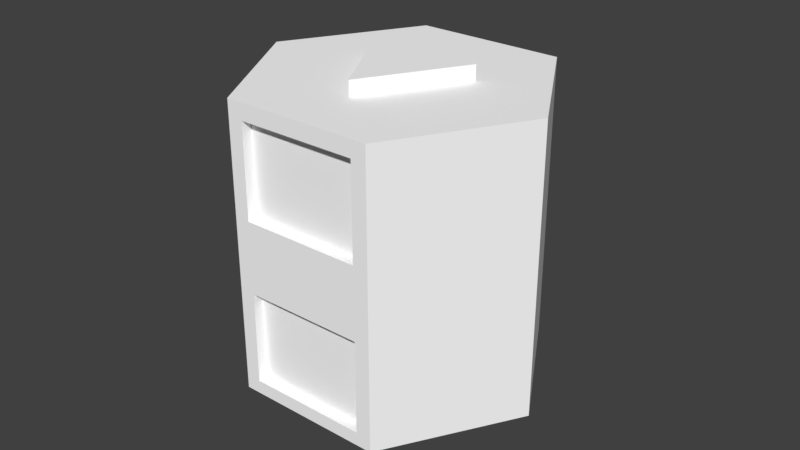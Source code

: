 # Source: SkyWire_Chamber_V1.blend  (saved by Blender 2.77.0; exported with 4.5.12 LTS)
import bpy
from mathutils import Matrix  # noqa: F401  (used for matrix-valued properties, if any)

bpy.ops.wm.read_factory_settings(use_empty=True)
scene = bpy.context.scene
scene.name = 'Scene'

# ---- collections
col_collection_1 = bpy.data.collections.new('Collection 1'); scene.collection.children.link(col_collection_1)

# ---- materials (node trees are filled in below, after node groups)
mat_material = bpy.data.materials.new('Material')
mat_material.alpha_threshold = 0.0
mat_material.use_transparent_shadow = False
mat_material.diffuse_color = (1.0, 1.0, 1.0, 1.0)
mat_material.roughness = 0.5
mat_material.specular_intensity = 0.0

# ---- material node trees

# ---- world
world_world = bpy.data.worlds.new('World'); scene.world = world_world
world_world.color = (0.05088, 0.05088, 0.05088)
world_world.use_sun_shadow = False
world_world.sun_shadow_jitter_overblur = 0.0
world_world.cycles.sampling_method = 'MANUAL'

# ---- meshes
me_cylinder_002 = bpy.data.meshes.new('Cylinder.002')
me_cylinder_002.from_pydata([(0.9868, 0.5806, 0.2086), (0.9868, 0.5806, 1.309), (1.247, 0.4306, 0.2086), (1.247, 0.4306, 1.309), (1.247, 0.1306, 0.2086), (1.247, 0.1306, 1.309), (0.9868, -0.01938, 0.2086), (0.9868, -0.01938, 1.309), (0.727, 0.1306, 0.2086), (0.727, 0.1306, 1.309), (0.727, 0.4306, 0.2086), (0.727, 0.4306, 1.309), (0.9216, 0.3935, 1.251), (0.9216, 0.3935, 1.366), (1.117, 0.2806, 1.251), (1.117, 0.2806, 1.366), (0.9216, 0.1677, 1.251), (0.9216, 0.1677, 1.366), (0.8564, 0.2806, 0.2661), (0.8564, 0.2806, 0.1512), (1.052, 0.1677, 0.2661), (1.052, 0.1677, 0.1512), (1.052, 0.3935, 0.2661), (1.052, 0.3935, 0.1512), (0.7534, 0.1154, 0.6163), (0.7534, 0.1154, 0.261), (0.9604, -0.004114, 0.6163), (0.9604, -0.004114, 0.261), (0.7534, 0.1154, 1.247), (0.7534, 0.1154, 0.892), (0.9604, -0.004114, 1.247), (0.9604, -0.004114, 0.892), (0.7636, 0.133, 0.6163), (0.7636, 0.133, 0.261), (0.9705, 0.0135, 0.6163), (0.9705, 0.0135, 0.261), (0.7636, 0.133, 1.247), (0.7636, 0.133, 0.892), (0.9705, 0.0135, 1.247), (0.9705, 0.0135, 0.892)], [], [(0, 1, 3, 2), (2, 3, 5, 4), (4, 5, 7, 6), (3, 1, 11, 9, 7, 5), (8, 9, 11, 10), (10, 11, 1, 0), (0, 2, 4, 6, 8, 10), (12, 13, 15, 14), (14, 15, 17, 16), (15, 13, 17), (16, 17, 13, 12), (18, 19, 21, 20), (20, 21, 23, 22), (21, 19, 23), (22, 23, 19, 18), (24, 26, 31, 29), (37, 39, 38, 36), (33, 35, 34, 32), (30, 28, 36, 38), (27, 26, 34, 35), (26, 24, 32, 34), (29, 31, 39, 37), (28, 29, 37, 36), (25, 27, 35, 33), (24, 25, 33, 32), (31, 30, 38, 39), (27, 6, 7, 30), (7, 9, 28, 30), (9, 8, 25, 28), (8, 6, 27, 25)])
_uv = me_cylinder_002.uv_layers.new(name='UVMap')
_uv.uv.foreach_set('vector', [0.4091, 0.2547, 0.4091, 0.7404, 0.2767, 0.7404, 0.2767, 0.2547, 0.2767, 0.2547, 0.2767, 0.7404, 0.1442, 0.7404, 0.1442, 0.2547, 0.1442, 0.2547, 0.1442, 0.7404, 0.01177, 0.7404, 0.01177, 0.2547, 0.2767, 0.7404, 0.3429, 0.8551, 0.2767, 0.9698, 0.1442, 0.9698, 0.078, 0.8551, 0.1442, 0.7404, 0.674, 0.2547, 0.674, 0.7404, 0.5416, 0.7404, 0.5416, 0.2547, 0.5416, 0.2547, 0.5416, 0.7404, 0.4091, 0.7404, 0.4091, 0.2547, 0.3429, 0.14, 0.2767, 0.2547, 0.1442, 0.2547, 0.078, 0.14, 0.1442, 0.02529, 0.2767, 0.02529, 0.5765, 0.1377, 0.5283, 0.1656, 0.4736, 0.0708, 0.5218, 0.04297, 0.4254, 0.04297, 0.4736, 0.0708, 0.4189, 0.1656, 0.3707, 0.1377, 0.4736, 0.0708, 0.5283, 0.1656, 0.4189, 0.1656, 0.4189, 0.2212, 0.4189, 0.1656, 0.5283, 0.1656, 0.5283, 0.2212, 0.4254, 0.04297, 0.4736, 0.0708, 0.4189, 0.1656, 0.3707, 0.1377, 0.4189, 0.2212, 0.4189, 0.1656, 0.5283, 0.1656, 0.5283, 0.2212, 0.4189, 0.1656, 0.4736, 0.0708, 0.5283, 0.1656, 0.5765, 0.1377, 0.5283, 0.1656, 0.4736, 0.0708, 0.5218, 0.04297, 0.7262, 0.6345, 0.9467, 0.6345, 0.9467, 0.7681, 0.7262, 0.7681, 0.7262, 0.7868, 0.9467, 0.7868, 0.9467, 0.9567, 0.7262, 0.9567, 0.7262, 0.7868, 0.9467, 0.7868, 0.9467, 0.9567, 0.7262, 0.9567, 0.9467, 0.9755, 0.7262, 0.9755, 0.7262, 0.9567, 0.9467, 0.9567, 0.9655, 0.7868, 0.9655, 0.9567, 0.9467, 0.9567, 0.9467, 0.7868, 0.9467, 0.9755, 0.7262, 0.9755, 0.7262, 0.9567, 0.9467, 0.9567, 0.7262, 0.7681, 0.9467, 0.7681, 0.9467, 0.7868, 0.7262, 0.7868, 0.7075, 0.9567, 0.7075, 0.7868, 0.7262, 0.7868, 0.7262, 0.9567, 0.7262, 0.7681, 0.9467, 0.7681, 0.9467, 0.7868, 0.7262, 0.7868, 0.7075, 0.9567, 0.7075, 0.7868, 0.7262, 0.7868, 0.7262, 0.9567, 0.9655, 0.7868, 0.9655, 0.9567, 0.9467, 0.9567, 0.9467, 0.7868, 0.9521, 0.1031, 0.9804, 0.07788, 0.9804, 0.6078, 0.9521, 0.5783, 0.9804, 0.6078, 0.7022, 0.6078, 0.7305, 0.5783, 0.9521, 0.5783, 0.7022, 0.6078, 0.7022, 0.07788, 0.7305, 0.1031, 0.7305, 0.5783, 0.7022, 0.07788, 0.9804, 0.07788, 0.9521, 0.1031, 0.7305, 0.1031])
me_cylinder_002.materials.append(mat_material)
me_cylinder_002.use_remesh_preserve_volume = False
me_cylinder_002.use_remesh_preserve_attributes = False
me_cylinder_002.use_mirror_vertex_groups = False
me_cylinder_002.update()

# ---- objects
ob_skywire_chamber = bpy.data.objects.new('SkyWire_Chamber', me_cylinder_002)

# ---- transforms, parenting, visibility, modifiers, constraints
ob_skywire_chamber.location = (0.0, 0.0, 0.0)
ob_skywire_chamber.rotation_euler = (0.0, 0.0, 0.5236)
ob_skywire_chamber.scale = (1.4, 1.4, 0.7273)
ob_skywire_chamber.lineart.crease_threshold = 0.0

# ---- collection membership
col_collection_1.objects.link(ob_skywire_chamber)

# ---- scene / render settings (as saved in the file)
scene.frame_start = 1; scene.frame_end = 250; scene.frame_set(252)
scene.render.engine = 'BLENDER_EEVEE_NEXT'
scene.render.image_settings.compression = 40
scene.render.resolution_percentage = 50
scene.render.dither_intensity = 0.0
scene.cycles.use_denoising = False
scene.cycles.samples = 128
scene.cycles.sampling_pattern = 'TABULATED_SOBOL'
scene.cycles.light_sampling_threshold = 0.0
scene.cycles.use_adaptive_sampling = False
scene.cycles.use_light_tree = False
scene.cycles.blur_glossy = 0.0
scene.cycles.sample_clamp_indirect = 0.0
scene.view_settings.view_transform = 'Standard'
bpy.context.view_layer.update()

# ---- added for rendering (the .blend has no active camera and no usable light): camera, sun
cam_auto = bpy.data.cameras.new('AutoCamera')
cam_auto.lens = 50.0
cam_auto.sensor_width = 36.0
cam_auto.clip_end = 1000.0
ob_auto_camera = bpy.data.objects.new('AutoCamera', cam_auto)
scene.collection.objects.link(ob_auto_camera)
ob_auto_camera.location = (2.62215, -0.91558, 1.84944)
ob_auto_camera.rotation_euler = (1.09748, -7.21219e-08, 0.694738)
scene.camera = ob_auto_camera
light_auto_sun = bpy.data.lights.new('AutoSun', 'SUN')
light_auto_sun.energy = 3.0
light_auto_sun.angle = 0.0523599
ob_auto_sun = bpy.data.objects.new('AutoSun', light_auto_sun)
scene.collection.objects.link(ob_auto_sun)
ob_auto_sun.rotation_euler = (0.872665, 0.174533, 0.523599)
bpy.context.view_layer.update()
